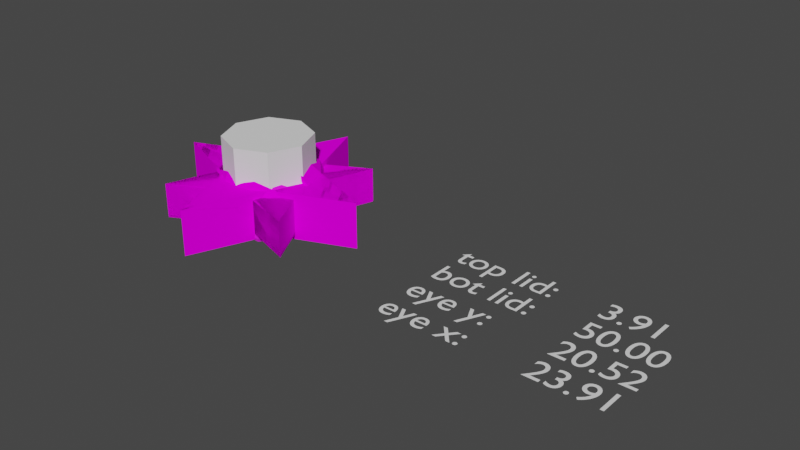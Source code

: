 # Source: compass3.blend  (saved by Blender 2.92.15; exported with 4.5.12 LTS)
import bpy
from mathutils import Matrix  # noqa: F401  (used for matrix-valued properties, if any)

bpy.ops.wm.read_factory_settings(use_empty=True)
scene = bpy.context.scene
scene.name = 'Scene'

# ---- collections
col_collection = bpy.data.collections.new('Collection'); scene.collection.children.link(col_collection)

# ---- images (referenced by path relative to the original .blend; pixels are not part of the script)
import os
ASSET_DIR = os.environ.get("B2B_ASSET_DIR", "")  # directory of the original .blend (textures are referenced by path, not embedded)
HERE = os.path.dirname(os.path.abspath(__file__))  # packed textures are extracted next to this script under _unpacked/

def load_image(name, relpath, width, height, colorspace="sRGB"):
    """Load a texture the original file referenced (path relative to the .blend, or extracted next to this script)."""
    p = next((c for c in (os.path.join(HERE, relpath), os.path.join(ASSET_DIR, relpath)) if relpath and os.path.exists(c)), "")
    if p:
        img = bpy.data.images.load(p, check_existing=True)
        img.name = name
    else:  # same state as the original file: an image datablock whose file is absent (Cycles renders it pink)
        img = bpy.data.images.new(name, width, height)
        img.source = "FILE"
        img.filepath = "//" + (relpath or name)
    img.colorspace_settings.name = colorspace
    return img
img_cstar1_png = load_image('cstar1.png', 'cstar1.png', 1024, 1024, 'sRGB')
img_cstar2_png = load_image('cstar2.png', 'cstar2.png', 1024, 1024, 'sRGB')
img_ceye_png = load_image('ceye.png', 'ceye.png', 1024, 1024, 'sRGB')

# ---- materials (node trees are filled in below, after node groups)
mat_cstar1_png = bpy.data.materials.new('cstar1.png')
mat_cstar1_png.use_transparent_shadow = False
mat_cstar2_png = bpy.data.materials.new('cstar2.png')
mat_cstar2_png.use_backface_culling = True
mat_cstar2_png.use_transparent_shadow = False
mat_ceye_png = bpy.data.materials.new('ceye.png')
mat_ceye_png.use_transparent_shadow = False

# ---- material node trees
mat_cstar1_png.use_nodes = True; mat_cstar1_png.node_tree.nodes.clear()
_N = mat_cstar1_png.node_tree.nodes; _L = mat_cstar1_png.node_tree.links
n0 = _N.new('ShaderNodeOutputMaterial'); n0.name = 'Material Output'; n0.location = (300, 300)
n1 = _N.new('ShaderNodeBsdfDiffuse'); n1.name = 'Diffuse BSDF'; n1.location = (50, 300)
n2 = _N.new('ShaderNodeTexImage'); n2.name = 'Image Texture'; n2.location = (-290, 300)
n2.image = img_cstar1_png
_L.new(n1.outputs[0], n0.inputs[0])
_L.new(n2.outputs[0], n1.inputs[0])
n0.is_active_output = True
mat_cstar2_png.use_nodes = True; mat_cstar2_png.node_tree.nodes.clear()
_N = mat_cstar2_png.node_tree.nodes; _L = mat_cstar2_png.node_tree.links
n0 = _N.new('ShaderNodeOutputMaterial'); n0.name = 'Material Output'; n0.location = (300, 300)
n1 = _N.new('ShaderNodeBsdfDiffuse'); n1.name = 'Diffuse BSDF'; n1.location = (50, 300)
n2 = _N.new('ShaderNodeTexImage'); n2.name = 'Image Texture'; n2.location = (-290, 300)
n2.image = img_cstar2_png
_L.new(n1.outputs[0], n0.inputs[0])
_L.new(n2.outputs[0], n1.inputs[0])
n0.is_active_output = True
mat_ceye_png.use_nodes = True; mat_ceye_png.node_tree.nodes.clear()
_N = mat_ceye_png.node_tree.nodes; _L = mat_ceye_png.node_tree.links
n0 = _N.new('ShaderNodeBsdfPrincipled'); n0.name = 'Principled BSDF'; n0.location = (10, 300)
n0.distribution = 'GGX'
n0.subsurface_method = 'BURLEY'
n0.inputs[2].default_value = 1.0
n0.inputs[3].default_value = 1.45
n0.inputs[27].default_value = (0.0, 0.0, 0.0, 1.0)
n0.inputs[28].default_value = 1.0
n1 = _N.new('ShaderNodeOutputMaterial'); n1.name = 'Material Output'; n1.location = (300, 300)
n2 = _N.new('ShaderNodeTexImage'); n2.name = 'Image Texture'; n2.location = (-280, 280)
n2.image = img_ceye_png
_L.new(n0.outputs[0], n1.inputs[0])
_L.new(n2.outputs[0], n0.inputs[0])
n1.is_active_output = True

# ---- world
world_world = bpy.data.worlds.new('World'); scene.world = world_world
world_world.use_nodes = True; world_world.node_tree.nodes.clear()
_N = world_world.node_tree.nodes; _L = world_world.node_tree.links
n0 = _N.new('ShaderNodeOutputWorld'); n0.name = 'World Output'; n0.location = (300, 300)
n1 = _N.new('ShaderNodeBackground'); n1.name = 'Background'; n1.location = (10, 300)
n1.inputs[0].default_value = (0.05088, 0.05088, 0.05088, 1.0)
_L.new(n1.outputs[0], n0.inputs[0])
n0.is_active_output = True
world_world.color = (0.05088, 0.05088, 0.05088)
world_world.use_sun_shadow = False
world_world.sun_shadow_jitter_overblur = 0.0

# ---- meshes
me_combine = bpy.data.meshes.new('Combine')
me_combine.from_pydata([(-0.01489, 0.181, 0.06382), (0.1811, 0.01478, 0.06353), (0.2902, 0.3421, 0.0641), (-0.3422, 0.2901, 0.06401), (-0.1811, -0.015, 0.06348), (-0.2902, -0.3423, 0.0629), (0.01489, -0.1812, 0.06319), (0.3422, -0.2903, 0.063), (0.2902, 0.3423, -0.08604), (-0.01489, 0.1812, -0.08632), (0.1811, 0.01499, -0.08661), (-0.1811, -0.01479, -0.08666), (-0.3422, 0.2903, -0.08613), (0.01489, -0.181, -0.08695), (-0.2902, -0.3421, -0.08723), (0.3422, -0.2901, -0.08714), (-0.1429, 0.1433, 0.08898), (0.1434, 0.1428, 0.08898), (0.000873, 0.4998, 0.08961), (-0.5, 0.000718, 0.08873), (-0.1434, -0.1431, 0.08848), (-0.000873, -0.5002, 0.08786), (0.1429, -0.1436, 0.08848), (0.5, -0.001027, 0.08873), (0.000874, 0.5002, -0.1175), (0.1434, 0.1431, -0.1181), (-0.1429, 0.1436, -0.1181), (-0.1434, -0.1428, -0.1186), (-0.5, 0.001028, -0.1184), (0.1429, -0.1433, -0.1186), (-0.000873, -0.4998, -0.1192), (0.5, -0.000718, -0.1184), (-0.03201, 0.4183, 0.08946), (-0.03201, 0.4186, -0.1176), (0.2435, -0.1034, 0.08855), (0.2435, -0.1031, -0.1185), (0.06974, 0.2257, 0.0639), (0.06974, 0.2259, -0.08624), (0.2258, -0.06985, 0.06338), (0.2258, -0.06964, -0.08675), (-0.1033, -0.2436, 0.08831), (-0.1033, -0.2433, -0.1188), (-0.2435, 0.1031, 0.08891), (-0.2435, 0.1034, -0.1182), (-0.06974, -0.2257, -0.08703), (-0.06974, -0.2259, 0.06311), (-0.1957, 0.0126, 0.06353), (-0.1144, 0.2141, 0.06388), (-0.1144, 0.2143, -0.08626), (-0.1957, 0.01281, -0.08661), (-0.1429, 0.1433, 0.06375), (-0.2435, 0.1032, 0.06368), (-0.2435, 0.1034, -0.08645), (-0.1429, 0.1435, -0.08638), (-0.2142, -0.1145, 0.08853), (-0.2142, -0.1142, -0.1186), (-0.1434, -0.143, 0.06325), (-0.2142, -0.1145, 0.0633), (-0.1033, -0.2436, 0.06308), (-0.2142, -0.1143, -0.08683), (-0.1054, -0.1582, -0.08691), (-0.1033, -0.2434, -0.08706), (-0.1434, -0.1428, -0.08688), (0.1144, -0.2144, 0.08836), (0.1144, -0.2141, -0.1187), (0.2435, -0.1034, 0.06332), (0.03328, -0.1873, 0.06318), (0.03328, -0.1871, -0.08696), (0.2435, -0.1032, -0.08681), (0.1429, -0.1435, 0.06325), (0.1144, -0.2144, 0.06313), (0.1144, -0.2141, -0.08701), (0.1429, -0.1433, -0.08688), (0.2142, 0.1142, 0.08893), (0.2142, 0.1145, -0.1182), (0.1033, 0.2433, 0.08916), (0.1033, 0.2436, -0.1179), (0.1033, 0.2434, 0.06393), (0.1872, 0.03317, 0.06356), (0.1872, 0.03338, -0.08657), (0.1033, 0.2436, -0.08621), (0.1434, 0.1428, 0.06375), (0.2142, 0.1143, 0.0637), (0.2142, 0.1145, -0.08643), (0.1434, 0.143, -0.08638)], [], [(32, 17, 18), (16, 17, 32), (54, 16, 19), (20, 16, 54), (63, 20, 21), (22, 20, 63), (34, 17, 22), (23, 17, 34), (22, 16, 20), (16, 22, 17), (33, 25, 26), (24, 25, 33), (55, 26, 27), (28, 26, 55), (64, 27, 29), (30, 27, 64), (35, 25, 31), (29, 25, 35), (26, 29, 27), (29, 26, 25), (36, 9, 0), (37, 9, 36), (15, 1, 7), (10, 1, 15), (39, 13, 10), (6, 38, 1), (45, 13, 6), (13, 14, 44), (14, 45, 5), (13, 45, 14), (4, 45, 6), (60, 13, 44), (11, 13, 60), (12, 11, 4), (12, 4, 3), (48, 0, 9), (47, 0, 48), (1, 36, 0), (47, 4, 0), (46, 4, 47), (37, 10, 9), (53, 11, 49), (11, 48, 9), (53, 48, 11), (50, 33, 26), (33, 16, 32), (50, 16, 33), (47, 12, 3), (48, 12, 47), (46, 47, 3), (52, 53, 49), (51, 26, 43), (50, 26, 51), (53, 12, 48), (52, 12, 53), (50, 42, 16), (51, 42, 50), (51, 19, 42), (19, 43, 28), (51, 43, 19), (11, 5, 4), (14, 5, 11), (45, 4, 5), (60, 59, 11), (62, 55, 27), (55, 56, 57), (62, 56, 55), (62, 58, 56), (61, 58, 62), (59, 44, 14), (60, 44, 59), (61, 27, 41), (62, 27, 61), (57, 20, 54), (56, 20, 57), (56, 40, 20), (58, 40, 56), (57, 28, 55), (28, 54, 19), (57, 54, 28), (61, 40, 58), (40, 30, 21), (30, 61, 41), (40, 61, 30), (71, 13, 67), (6, 13, 71), (6, 7, 66), (7, 71, 15), (6, 71, 7), (66, 38, 6), (65, 38, 66), (72, 39, 68), (39, 67, 13), (72, 67, 39), (69, 34, 22), (34, 29, 35), (69, 29, 34), (65, 66, 7), (72, 71, 67), (69, 64, 29), (70, 64, 69), (71, 68, 15), (72, 68, 71), (70, 22, 63), (69, 22, 70), (70, 30, 64), (30, 63, 21), (70, 63, 30), (33, 18, 24), (32, 18, 33), (34, 31, 23), (35, 31, 34), (10, 2, 1), (8, 2, 10), (80, 2, 8), (2, 36, 77), (36, 80, 37), (2, 80, 36), (78, 36, 1), (77, 36, 78), (84, 37, 80), (37, 79, 10), (84, 79, 37), (81, 75, 17), (75, 25, 76), (81, 25, 75), (77, 78, 2), (84, 83, 79), (81, 74, 25), (82, 74, 81), (83, 80, 8), (84, 80, 83), (82, 17, 73), (81, 17, 82), (75, 24, 18), (76, 24, 75), (82, 31, 74), (31, 73, 23), (82, 73, 31)])
me_combine.polygons.foreach_set('material_index', [0, 0, 0, 0, 0, 0, 0, 0, 0, 0, 0, 0, 0, 0, 0, 0, 0, 0, 0, 0, 1, 1, 1, 1, 1, 1, 1, 1, 1, 1, 1, 1, 1, 1, 1, 1, 1, 1, 1, 1, 1, 1, 1, 1, 0, 0, 0, 1, 1, 1, 1, 0, 0, 1, 1, 0, 0, 0, 0, 0, 1, 1, 1, 1, 0, 0, 0, 0, 0, 1, 1, 0, 0, 0, 0, 0, 0, 0, 0, 0, 0, 0, 0, 0, 1, 1, 1, 1, 1, 1, 1, 1, 1, 1, 0, 0, 0, 1, 1, 0, 0, 1, 1, 0, 0, 0, 0, 0, 0, 0, 0, 0, 1, 1, 1, 1, 1, 1, 1, 1, 1, 1, 1, 0, 0, 0, 1, 1, 0, 0, 1, 1, 0, 0, 0, 0, 0, 0, 0])
_uv = me_combine.uv_layers.new(name='UVMap')
_uv.uv.foreach_set('vector', [0.5331, 0.9192, 0.3421, 0.6652, 0.5, 0.9945, 0.6448, 0.6652, 0.3421, 0.6652, 0.5331, 0.9192, 0.7127, 0.3852, 0.6448, 0.6652, 0.9935, 0.5, 0.6432, 0.3568, 0.6448, 0.6652, 0.7127, 0.3852, 0.3852, 0.287, 0.6432, 0.3568, 0.5, 0.005494, 0.3568, 0.3568, 0.6432, 0.3568, 0.3852, 0.287, 0.2582, 0.3971, 0.3421, 0.6652, 0.3568, 0.3568, 0.006547, 0.5, 0.3421, 0.6652, 0.2582, 0.3971, 0.3568, 0.3568, 0.6448, 0.6652, 0.6432, 0.3568, 0.6448, 0.6652, 0.3568, 0.3568, 0.3421, 0.6652, 0.5331, 0.9196, 0.3568, 0.667, 0.6448, 0.667, 0.5, 0.9945, 0.3568, 0.667, 0.5331, 0.9196, 0.7127, 0.3852, 0.6448, 0.667, 0.6432, 0.3568, 0.9935, 0.5, 0.6448, 0.667, 0.7127, 0.3852, 0.3853, 0.2867, 0.6432, 0.3568, 0.3568, 0.3568, 0.5, 0.003663, 0.6432, 0.3568, 0.3853, 0.2867, 0.2582, 0.3971, 0.3568, 0.667, 0.006547, 0.5, 0.3568, 0.3568, 0.3568, 0.667, 0.2582, 0.3971, 0.6448, 0.667, 0.3568, 0.3568, 0.6432, 0.3568, 0.3568, 0.3568, 0.6448, 0.667, 0.3568, 0.667, 0.4684, 0.112, 0.5663, 0.5443, 0.5663, 0.1121, 0.4684, 0.5447, 0.5663, 0.5443, 0.4684, 0.112, 0.2259, 0.5073, 0.5385, 0.09007, 0.216, 0.09707, 0.545, 0.5077, 0.5385, 0.09007, 0.2259, 0.5073, 0.2592, 0.6114, 0.3568, 0.3568, 0.3568, 0.6542, 0.3568, 0.3568, 0.2592, 0.6101, 0.3568, 0.6523, 0.6241, 0.1466, 0.5221, 0.5107, 0.5172, 0.148, 0.5221, 0.5107, 0.9075, 0.5073, 0.629, 0.5097, 0.9075, 0.5073, 0.6241, 0.1466, 0.9026, 0.1429, 0.5221, 0.5107, 0.6241, 0.1466, 0.9075, 0.5073, 0.6432, 0.3568, 0.3965, 0.2594, 0.3568, 0.3568, 0.4755, 0.2909, 0.3568, 0.3568, 0.3965, 0.2599, 0.6432, 0.3568, 0.3568, 0.3568, 0.4755, 0.2909, 0.9116, 0.5696, 0.5303, 0.5693, 0.5253, 0.2341, 0.9116, 0.5678, 0.5253, 0.2323, 0.9133, 0.2308, 0.6827, 0.5447, 0.5663, 0.1121, 0.5663, 0.5443, 0.6817, 0.112, 0.5663, 0.1121, 0.6827, 0.5447, 0.3568, 0.6523, 0.6035, 0.7468, 0.6432, 0.6523, 0.7487, 0.6066, 0.6432, 0.3568, 0.6432, 0.6523, 0.6746, 0.3699, 0.6432, 0.3568, 0.7487, 0.6066, 0.6035, 0.7471, 0.3568, 0.6542, 0.6432, 0.6542, 0.7226, 0.5243, 0.6432, 0.3568, 0.6746, 0.3699, 0.6432, 0.3568, 0.7487, 0.6079, 0.6432, 0.6542, 0.7226, 0.5243, 0.7487, 0.6079, 0.6432, 0.3568, 0.7117, 0.9456, 0.3764, 0.6828, 0.7103, 0.6816, 0.3764, 0.6828, 0.7119, 0.9893, 0.3768, 0.9891, 0.7117, 0.9456, 0.7119, 0.9893, 0.3764, 0.6828, 0.6817, 0.112, 0.9493, 0.5458, 0.946, 0.1117, 0.6827, 0.5447, 0.9493, 0.5458, 0.6817, 0.112, 0.6746, 0.3699, 0.7487, 0.6066, 0.9902, 0.5018, 0.7776, 0.413, 0.7226, 0.5243, 0.6746, 0.3699, 0.6571, 0.5241, 0.5401, 0.08275, 0.6571, 0.08265, 0.5401, 0.5242, 0.5401, 0.08275, 0.6571, 0.5241, 0.7226, 0.5243, 0.9902, 0.5018, 0.7487, 0.6079, 0.7776, 0.413, 0.9902, 0.5018, 0.7226, 0.5243, 0.5401, 0.5242, 0.6571, 0.5973, 0.5401, 0.5974, 0.6571, 0.5241, 0.6571, 0.5973, 0.5401, 0.5242, 0.6571, 0.5241, 0.9558, 0.5971, 0.6571, 0.5973, 0.9558, 0.5971, 0.6571, 0.08265, 0.9558, 0.08242, 0.6571, 0.5241, 0.6571, 0.08265, 0.9558, 0.5971, 0.5303, 0.5693, 0.1236, 0.2216, 0.5253, 0.2341, 0.1285, 0.5696, 0.1236, 0.2216, 0.5303, 0.5693, 0.3965, 0.2594, 0.6432, 0.3568, 0.5, 0.005494, 0.4755, 0.2909, 0.5997, 0.2506, 0.6432, 0.3568, 0.4942, 0.4442, 0.5651, 0.5202, 0.4942, 0.5198, 0.5651, 0.5202, 0.4942, 0.1569, 0.5651, 0.1567, 0.4942, 0.4442, 0.4942, 0.1569, 0.5651, 0.5202, 0.4942, 0.4442, 0.3931, 0.1571, 0.4942, 0.1569, 0.3931, 0.4447, 0.3931, 0.1571, 0.4942, 0.4442, 0.5997, 0.2506, 0.3965, 0.2599, 0.5, 0.007326, 0.4755, 0.2909, 0.3965, 0.2599, 0.5997, 0.2506, 0.3931, 0.4447, 0.4942, 0.5198, 0.3931, 0.5204, 0.4942, 0.4442, 0.4942, 0.5198, 0.3931, 0.4447, 0.5651, 0.1567, 0.4942, 0.09674, 0.5651, 0.09644, 0.4942, 0.1569, 0.4942, 0.09674, 0.5651, 0.1567, 0.4942, 0.1569, 0.3931, 0.09683, 0.4942, 0.09674, 0.3931, 0.1571, 0.3931, 0.09683, 0.4942, 0.1569, 0.5651, 0.1567, 0.8511, 0.522, 0.5651, 0.5202, 0.8511, 0.522, 0.5651, 0.09644, 0.8511, 0.09524, 0.5651, 0.1567, 0.5651, 0.09644, 0.8511, 0.522, 0.3931, 0.4447, 0.3931, 0.09683, 0.3931, 0.1571, 0.3931, 0.09683, 0.135, 0.522, 0.135, 0.09707, 0.135, 0.522, 0.3931, 0.4447, 0.3931, 0.5204, 0.3931, 0.09683, 0.3931, 0.4447, 0.135, 0.522, 0.4002, 0.5102, 0.5221, 0.5107, 0.4996, 0.5106, 0.5172, 0.148, 0.5221, 0.5107, 0.4002, 0.5102, 0.5172, 0.148, 0.1211, 0.1465, 0.4949, 0.1479, 0.1211, 0.1465, 0.4002, 0.5102, 0.1211, 0.5092, 0.5172, 0.148, 0.4002, 0.5102, 0.1211, 0.1465, 0.337, 0.3649, 0.2592, 0.6101, 0.3568, 0.3568, 0.2205, 0.5933, 0.2592, 0.6101, 0.337, 0.3649, 0.2762, 0.4846, 0.2592, 0.6114, 0.2205, 0.5944, 0.2592, 0.6114, 0.337, 0.3649, 0.3568, 0.3568, 0.2762, 0.4846, 0.337, 0.3649, 0.2592, 0.6114, 0.5354, 0.1182, 0.4163, 0.0602, 0.5352, 0.06011, 0.4163, 0.0602, 0.5368, 0.4685, 0.4175, 0.4691, 0.5354, 0.1182, 0.5368, 0.4685, 0.4163, 0.0602, 0.2205, 0.5933, 0.337, 0.3649, 0.00491, 0.5, 0.2762, 0.4846, 0.2498, 0.4003, 0.337, 0.3649, 0.5354, 0.1182, 0.6134, 0.4682, 0.5368, 0.4685, 0.6123, 0.1182, 0.6134, 0.4682, 0.5354, 0.1182, 0.2498, 0.4003, 0.2205, 0.5944, 0.00491, 0.5, 0.2762, 0.4846, 0.2205, 0.5944, 0.2498, 0.4003, 0.6123, 0.1182, 0.5352, 0.06011, 0.6121, 0.06018, 0.5354, 0.1182, 0.5352, 0.06011, 0.6123, 0.1182, 0.6123, 0.1182, 0.9223, 0.467, 0.6134, 0.4682, 0.9223, 0.467, 0.6121, 0.06018, 0.9223, 0.06044, 0.6123, 0.1182, 0.6121, 0.06018, 0.9223, 0.467, 0.3764, 0.6828, 0.2774, 0.989, 0.2774, 0.6831, 0.3768, 0.9891, 0.2774, 0.989, 0.3764, 0.6828, 0.4163, 0.0602, 0.1129, 0.4707, 0.1129, 0.06044, 0.4175, 0.4691, 0.1129, 0.4707, 0.4163, 0.0602, 0.545, 0.5077, 0.8552, 0.09341, 0.5385, 0.09007, 0.8535, 0.5055, 0.8552, 0.09341, 0.545, 0.5077, 0.4296, 0.5449, 0.2136, 0.1117, 0.2136, 0.5458, 0.2136, 0.1117, 0.4684, 0.112, 0.4296, 0.1119, 0.4684, 0.112, 0.4296, 0.5449, 0.4684, 0.5447, 0.2136, 0.1117, 0.4296, 0.5449, 0.4684, 0.112, 0.3649, 0.6715, 0.6035, 0.7468, 0.3568, 0.6523, 0.5877, 0.7842, 0.6035, 0.7468, 0.3649, 0.6715, 0.4811, 0.7308, 0.6035, 0.7471, 0.5877, 0.7839, 0.6035, 0.7471, 0.3649, 0.673, 0.3568, 0.6542, 0.4811, 0.7308, 0.3649, 0.673, 0.6035, 0.7471, 0.3274, 0.9514, 0.4387, 0.9953, 0.3274, 0.9948, 0.4387, 0.9953, 0.3274, 0.689, 0.4387, 0.6894, 0.3274, 0.9514, 0.3274, 0.689, 0.4387, 0.9953, 0.5877, 0.7842, 0.3649, 0.6715, 0.5, 0.9927, 0.4811, 0.7308, 0.4003, 0.756, 0.3649, 0.673, 0.4796, 0.402, 0.4064, 0.01894, 0.4796, 0.01864, 0.4061, 0.402, 0.4064, 0.01894, 0.4796, 0.402, 0.4003, 0.756, 0.5877, 0.7839, 0.5, 0.989, 0.4811, 0.7308, 0.5877, 0.7839, 0.4003, 0.756, 0.4061, 0.402, 0.4796, 0.4655, 0.4061, 0.4655, 0.4796, 0.402, 0.4796, 0.4655, 0.4061, 0.402, 0.4387, 0.9953, 0.7226, 0.6905, 0.7226, 0.9963, 0.4387, 0.6894, 0.7226, 0.6905, 0.4387, 0.9953, 0.4061, 0.402, 0.1113, 0.02015, 0.4064, 0.01894, 0.1113, 0.02015, 0.4061, 0.4655, 0.1097, 0.4652, 0.4061, 0.402, 0.4061, 0.4655, 0.1113, 0.02015])
me_combine.materials.append(mat_cstar1_png)
me_combine.materials.append(mat_cstar2_png)
me_combine.use_remesh_fix_poles = True
me_combine.use_remesh_preserve_attributes = False
me_combine.use_mirror_vertex_groups = False
me_combine.update()
me_sphere_008 = bpy.data.meshes.new('Sphere.008')
me_sphere_008.from_pydata([(2.22e-16, 0.2456, 0.1122), (1.456e-10, 0.2481, 0.09049), (-2.038e-08, 5.462e-09, 0.3064), (0.03803, 0.06588, 0.2862), (0.07299, 0.1264, 0.2271), (0.102, 0.1767, 0.1768), (0.1228, 0.2127, 0.1122), (0.124, 0.2148, 0.09049), (0.06588, 0.03803, 0.2862), (0.1264, 0.07299, 0.2271), (0.1767, 0.102, 0.1768), (0.2127, 0.1228, 0.1122), (0.2148, 0.124, 0.09049), (0.07607, 4.271e-08, 0.2862), (0.146, 2.781e-08, 0.2271), (0.2041, 3.526e-08, 0.1768), (0.2456, 3.526e-08, 0.1122), (0.2481, 2.201e-08, 0.09049), (0.06588, -0.03803, 0.2862), (0.1264, -0.07299, 0.2271), (0.1767, -0.102, 0.1768), (0.2127, -0.1228, 0.1122), (0.2148, -0.124, 0.09049), (0.03803, -0.06588, 0.2862), (0.07299, -0.1264, 0.2271), (0.102, -0.1767, 0.1768), (0.1228, -0.2127, 0.1122), (0.124, -0.2148, 0.09049), (-5.483e-09, -0.07607, 0.2862), (-2.038e-08, -0.146, 0.2271), (-1.293e-08, -0.2041, 0.1768), (1.967e-09, -0.2456, 0.1122), (-2.569e-08, -0.2481, 0.09049), (-0.03803, -0.06588, 0.2862), (-0.07299, -0.1264, 0.2271), (-0.102, -0.1767, 0.1768), (-0.1228, -0.2127, 0.1122), (-0.124, -0.2148, 0.09049), (-0.06588, -0.03803, 0.2862), (-0.1264, -0.07299, 0.2271), (-0.1767, -0.102, 0.1768), (-0.2127, -0.1228, 0.1122), (-0.2148, -0.124, 0.09049), (-0.07607, 4.271e-08, 0.2862), (-0.146, 5.762e-08, 0.2271), (-0.2041, 5.017e-08, 0.1768), (-0.2456, 5.017e-08, 0.1122), (-0.2481, 6.35e-08, 0.09049), (-0.06588, 0.03803, 0.2862), (-0.1264, 0.07299, 0.2271), (-0.1767, 0.102, 0.1768), (-0.2127, 0.1228, 0.1122), (-0.2148, 0.124, 0.09049), (-0.03803, 0.06588, 0.2862), (-0.07299, 0.1264, 0.2271), (-0.102, 0.1767, 0.1768), (-0.1228, 0.2127, 0.1122), (-0.124, 0.2148, 0.09049), (1.967e-09, 0.07607, 0.2862), (2.432e-08, 0.146, 0.2271), (1.687e-08, 0.2041, 0.1768)], [], [(59, 58, 3, 4), (60, 59, 4, 5), (0, 60, 5, 6), (58, 2, 3), (1, 0, 6, 7), (7, 6, 11, 12), (4, 3, 8, 9), (5, 4, 9, 10), (6, 5, 10, 11), (3, 2, 8), (9, 8, 13, 14), (10, 9, 14, 15), (11, 10, 15, 16), (8, 2, 13), (12, 11, 16, 17), (15, 14, 19, 20), (16, 15, 20, 21), (13, 2, 18), (17, 16, 21, 22), (14, 13, 18, 19), (21, 20, 25, 26), (18, 2, 23), (22, 21, 26, 27), (19, 18, 23, 24), (20, 19, 24, 25), (23, 2, 28), (27, 26, 31, 32), (24, 23, 28, 29), (25, 24, 29, 30), (26, 25, 30, 31), (29, 28, 33, 34), (30, 29, 34, 35), (31, 30, 35, 36), (28, 2, 33), (32, 31, 36, 37), (35, 34, 39, 40), (36, 35, 40, 41), (33, 2, 38), (37, 36, 41, 42), (34, 33, 38, 39), (41, 40, 45, 46), (38, 2, 43), (42, 41, 46, 47), (39, 38, 43, 44), (40, 39, 44, 45), (43, 2, 48), (47, 46, 51, 52), (44, 43, 48, 49), (45, 44, 49, 50), (46, 45, 50, 51), (52, 51, 56, 57), (49, 48, 53, 54), (50, 49, 54, 55), (51, 50, 55, 56), (48, 2, 53), (55, 54, 59, 60), (56, 55, 60, 0), (53, 2, 58), (57, 56, 0, 1), (54, 53, 58, 59)])
_uv = me_sphere_008.uv_layers.new(name='UVMap')
_uv.uv.foreach_set('vector', [0.5, 0.7731, 0.5, 0.6423, 0.5712, 0.6232, 0.6366, 0.7365, 0.5, 0.8818, 0.5, 0.7731, 0.6366, 0.7365, 0.6909, 0.8306, 0.5, 0.9595, 0.5, 0.8818, 0.6909, 0.8306, 0.7297, 0.8979, 0.5, 0.6423, 0.5, 0.5, 0.5712, 0.6232, 0.5, 1.0, 0.5, 0.9595, 0.7297, 0.8979, 0.75, 0.933, 0.75, 0.933, 0.7297, 0.8979, 0.8979, 0.7297, 0.933, 0.75, 0.6366, 0.7365, 0.5712, 0.6232, 0.6232, 0.5712, 0.7365, 0.6366, 0.6909, 0.8306, 0.6366, 0.7365, 0.7365, 0.6366, 0.8306, 0.6909, 0.7297, 0.8979, 0.6909, 0.8306, 0.8306, 0.6909, 0.8979, 0.7297, 0.5712, 0.6232, 0.5, 0.5, 0.6232, 0.5712, 0.7365, 0.6366, 0.6232, 0.5712, 0.6423, 0.5, 0.7731, 0.5, 0.8306, 0.6909, 0.7365, 0.6366, 0.7731, 0.5, 0.8818, 0.5, 0.8979, 0.7297, 0.8306, 0.6909, 0.8818, 0.5, 0.9595, 0.5, 0.6232, 0.5712, 0.5, 0.5, 0.6423, 0.5, 0.933, 0.75, 0.8979, 0.7297, 0.9595, 0.5, 1.0, 0.5, 0.8818, 0.5, 0.7731, 0.5, 0.7365, 0.3634, 0.8306, 0.3091, 0.9595, 0.5, 0.8818, 0.5, 0.8306, 0.3091, 0.8979, 0.2703, 0.6423, 0.5, 0.5, 0.5, 0.6232, 0.4288, 1.0, 0.5, 0.9595, 0.5, 0.8979, 0.2703, 0.933, 0.25, 0.7731, 0.5, 0.6423, 0.5, 0.6232, 0.4288, 0.7365, 0.3634, 0.8979, 0.2703, 0.8306, 0.3091, 0.6909, 0.1694, 0.7297, 0.1021, 0.6232, 0.4288, 0.5, 0.5, 0.5712, 0.3768, 0.933, 0.25, 0.8979, 0.2703, 0.7297, 0.1021, 0.75, 0.06699, 0.7365, 0.3634, 0.6232, 0.4288, 0.5712, 0.3768, 0.6366, 0.2635, 0.8306, 0.3091, 0.7365, 0.3634, 0.6366, 0.2635, 0.6909, 0.1694, 0.5712, 0.3768, 0.5, 0.5, 0.5, 0.3577, 0.75, 0.06699, 0.7297, 0.1021, 0.5, 0.04051, 0.5, 0.0, 0.6366, 0.2635, 0.5712, 0.3768, 0.5, 0.3577, 0.5, 0.2269, 0.6909, 0.1694, 0.6366, 0.2635, 0.5, 0.2269, 0.5, 0.1182, 0.7297, 0.1021, 0.6909, 0.1694, 0.5, 0.1182, 0.5, 0.04051, 0.5, 0.2269, 0.5, 0.3577, 0.4288, 0.3768, 0.3634, 0.2635, 0.5, 0.1182, 0.5, 0.2269, 0.3634, 0.2635, 0.3091, 0.1694, 0.5, 0.04051, 0.5, 0.1182, 0.3091, 0.1694, 0.2703, 0.1021, 0.5, 0.3577, 0.5, 0.5, 0.4288, 0.3768, 0.5, 0.0, 0.5, 0.04051, 0.2703, 0.1021, 0.25, 0.06699, 0.3091, 0.1694, 0.3634, 0.2635, 0.2635, 0.3634, 0.1694, 0.3091, 0.2703, 0.1021, 0.3091, 0.1694, 0.1694, 0.3091, 0.1021, 0.2703, 0.4288, 0.3768, 0.5, 0.5, 0.3768, 0.4288, 0.25, 0.06699, 0.2703, 0.1021, 0.1021, 0.2703, 0.06699, 0.25, 0.3634, 0.2635, 0.4288, 0.3768, 0.3768, 0.4288, 0.2635, 0.3634, 0.1021, 0.2703, 0.1694, 0.3091, 0.1182, 0.5, 0.04051, 0.5, 0.3768, 0.4288, 0.5, 0.5, 0.3577, 0.5, 0.06699, 0.25, 0.1021, 0.2703, 0.04051, 0.5, 0.0, 0.5, 0.2635, 0.3634, 0.3768, 0.4288, 0.3577, 0.5, 0.2269, 0.5, 0.1694, 0.3091, 0.2635, 0.3634, 0.2269, 0.5, 0.1182, 0.5, 0.3577, 0.5, 0.5, 0.5, 0.3768, 0.5712, 0.0, 0.5, 0.04051, 0.5, 0.1021, 0.7297, 0.06699, 0.75, 0.2269, 0.5, 0.3577, 0.5, 0.3768, 0.5712, 0.2635, 0.6366, 0.1182, 0.5, 0.2269, 0.5, 0.2635, 0.6366, 0.1694, 0.6909, 0.04051, 0.5, 0.1182, 0.5, 0.1694, 0.6909, 0.1021, 0.7297, 0.06699, 0.75, 0.1021, 0.7297, 0.2703, 0.8979, 0.25, 0.933, 0.2635, 0.6366, 0.3768, 0.5712, 0.4288, 0.6232, 0.3634, 0.7365, 0.1694, 0.6909, 0.2635, 0.6366, 0.3634, 0.7365, 0.3091, 0.8306, 0.1021, 0.7297, 0.1694, 0.6909, 0.3091, 0.8306, 0.2703, 0.8979, 0.3768, 0.5712, 0.5, 0.5, 0.4288, 0.6232, 0.3091, 0.8306, 0.3634, 0.7365, 0.5, 0.7731, 0.5, 0.8818, 0.2703, 0.8979, 0.3091, 0.8306, 0.5, 0.8818, 0.5, 0.9595, 0.4288, 0.6232, 0.5, 0.5, 0.5, 0.6423, 0.25, 0.933, 0.2703, 0.8979, 0.5, 0.9595, 0.5, 1.0, 0.3634, 0.7365, 0.4288, 0.6232, 0.5, 0.6423, 0.5, 0.7731])
me_sphere_008.materials.append(mat_ceye_png)
me_sphere_008.use_remesh_fix_poles = True
me_sphere_008.use_remesh_preserve_attributes = False
me_sphere_008.use_mirror_vertex_groups = False
me_sphere_008.update()
me_sphere_010 = bpy.data.meshes.new('Sphere.010')
me_sphere_010.from_pydata([(-2.273e-08, 6.089e-09, 0.2259), (0.0424, 0.07344, 0.2121), (0.08137, 0.1409, 0.1717), (0.1137, 0.197, 0.108), (0.07344, 0.0424, 0.2121), (0.1409, 0.08137, 0.1717), (0.197, 0.1137, 0.108), (0.0848, 4.762e-08, 0.2121), (0.1627, 3.101e-08, 0.1717), (0.2275, 3.931e-08, 0.108), (-0.0848, 4.762e-08, 0.2121), (-0.1627, 6.423e-08, 0.1717), (-0.2275, 5.593e-08, 0.108), (-0.07344, 0.0424, 0.2121), (-0.1409, 0.08137, 0.1717), (-0.197, 0.1137, 0.108), (-0.0424, 0.07344, 0.2121), (-0.08137, 0.1409, 0.1717), (-0.1137, 0.197, 0.108), (2.193e-09, 0.0848, 0.2121), (2.711e-08, 0.1627, 0.1717), (1.881e-08, 0.2275, 0.108), (0.1244, 0.2155, 0.04109), (0.2155, 0.1244, 0.04109), (0.2488, 4.3e-08, 0.04109), (-0.2488, 6.117e-08, 0.04109), (-0.2155, 0.1244, 0.04109), (-0.1244, 0.2155, 0.04109), (2.057e-08, 0.2488, 0.04109)], [], [(19, 0, 1), (20, 19, 1, 2), (21, 20, 2, 3), (1, 0, 4), (2, 1, 4, 5), (3, 2, 5, 6), (4, 0, 7), (5, 4, 7, 8), (6, 5, 8, 9), (12, 11, 14, 15), (10, 0, 13), (11, 10, 13, 14), (13, 0, 16), (14, 13, 16, 17), (15, 14, 17, 18), (16, 0, 19), (17, 16, 19, 20), (18, 17, 20, 21), (15, 18, 27, 26), (21, 3, 22, 28), (18, 21, 28, 27), (3, 6, 23, 22), (6, 9, 24, 23), (12, 15, 26, 25)])
_uv = me_sphere_010.uv_layers.new(name='UVMap')
_uv.uv.foreach_set('vector', [0.4824, 0.4251, 0.4824, 0.3242, 0.5329, 0.4116, 0.4824, 0.5178, 0.4824, 0.4251, 0.5329, 0.4116, 0.5792, 0.4919, 0.4824, 0.5949, 0.4824, 0.5178, 0.5792, 0.4919, 0.6177, 0.5586, 0.5329, 0.4116, 0.4824, 0.3242, 0.5698, 0.3747, 0.5792, 0.4919, 0.5329, 0.4116, 0.5698, 0.3747, 0.6501, 0.421, 0.6177, 0.5586, 0.5792, 0.4919, 0.6501, 0.421, 0.7168, 0.4595, 0.5698, 0.3747, 0.4824, 0.3242, 0.5833, 0.3242, 0.6501, 0.421, 0.5698, 0.3747, 0.5833, 0.3242, 0.676, 0.3242, 0.7168, 0.4595, 0.6501, 0.421, 0.676, 0.3242, 0.7531, 0.3242, 0.2118, 0.3242, 0.2888, 0.3242, 0.3148, 0.421, 0.248, 0.4595, 0.3815, 0.3242, 0.4824, 0.3242, 0.395, 0.3747, 0.2888, 0.3242, 0.3815, 0.3242, 0.395, 0.3747, 0.3148, 0.421, 0.395, 0.3747, 0.4824, 0.3242, 0.432, 0.4116, 0.3148, 0.421, 0.395, 0.3747, 0.432, 0.4116, 0.3856, 0.4919, 0.248, 0.4595, 0.3148, 0.421, 0.3856, 0.4919, 0.3471, 0.5586, 0.432, 0.4116, 0.4824, 0.3242, 0.4824, 0.4251, 0.3856, 0.4919, 0.432, 0.4116, 0.4824, 0.4251, 0.4824, 0.5178, 0.3471, 0.5586, 0.3856, 0.4919, 0.4824, 0.5178, 0.4824, 0.5949, 0.248, 0.4595, 0.3471, 0.5586, 0.3471, 0.5586, 0.248, 0.4595, 0.4824, 0.5949, 0.6177, 0.5586, 0.6177, 0.5586, 0.4824, 0.5949, 0.3471, 0.5586, 0.4824, 0.5949, 0.4824, 0.5949, 0.3471, 0.5586, 0.6177, 0.5586, 0.7168, 0.4595, 0.7168, 0.4595, 0.6177, 0.5586, 0.7168, 0.4595, 0.7531, 0.3242, 0.7531, 0.3242, 0.7168, 0.4595, 0.2118, 0.3242, 0.248, 0.4595, 0.248, 0.4595, 0.2118, 0.3242])
me_sphere_010.materials.append(mat_cstar1_png)
me_sphere_010.use_remesh_fix_poles = True
me_sphere_010.use_remesh_preserve_attributes = False
me_sphere_010.use_mirror_vertex_groups = False
me_sphere_010.update()
me_sphere_012 = bpy.data.meshes.new('Sphere.012')
me_sphere_012.from_pydata([(2.273e-08, -6.089e-09, 0.2259), (-0.0424, -0.07344, 0.2121), (-0.08137, -0.1409, 0.1717), (-0.1137, -0.197, 0.108), (-0.07344, -0.0424, 0.2121), (-0.1409, -0.08137, 0.1717), (-0.197, -0.1137, 0.108), (-0.0848, -5.503e-08, 0.2121), (-0.1627, -4.524e-08, 0.1717), (-0.2275, -5.92e-08, 0.108), (0.0848, -4.021e-08, 0.2121), (0.1627, -5.001e-08, 0.1717), (0.2275, -3.604e-08, 0.108), (0.07344, -0.0424, 0.2121), (0.1409, -0.08137, 0.1717), (0.197, -0.1137, 0.108), (0.0424, -0.07344, 0.2121), (0.08137, -0.1409, 0.1717), (0.1137, -0.197, 0.108), (5.221e-09, -0.0848, 0.2121), (-1.289e-08, -0.1627, 0.1717), (1.082e-09, -0.2275, 0.108)], [], [(19, 0, 1), (20, 19, 1, 2), (21, 20, 2, 3), (1, 0, 4), (2, 1, 4, 5), (3, 2, 5, 6), (4, 0, 7), (5, 4, 7, 8), (6, 5, 8, 9), (12, 11, 14, 15), (10, 0, 13), (11, 10, 13, 14), (13, 0, 16), (14, 13, 16, 17), (15, 14, 17, 18), (16, 0, 19), (17, 16, 19, 20), (18, 17, 20, 21)])
_uv = me_sphere_012.uv_layers.new(name='UVMap')
_uv.uv.foreach_set('vector', [0.4824, 0.2233, 0.4824, 0.3242, 0.432, 0.2368, 0.4824, 0.1306, 0.4824, 0.2233, 0.432, 0.2368, 0.3856, 0.1565, 0.4824, 0.05358, 0.4824, 0.1306, 0.3856, 0.1565, 0.3471, 0.08983, 0.432, 0.2368, 0.4824, 0.3242, 0.395, 0.2738, 0.3856, 0.1565, 0.432, 0.2368, 0.395, 0.2738, 0.3148, 0.2274, 0.3471, 0.08983, 0.3856, 0.1565, 0.3148, 0.2274, 0.248, 0.1889, 0.395, 0.2738, 0.4824, 0.3242, 0.3815, 0.3242, 0.3148, 0.2274, 0.395, 0.2738, 0.3815, 0.3242, 0.2888, 0.3242, 0.248, 0.1889, 0.3148, 0.2274, 0.2888, 0.3242, 0.2118, 0.3242, 0.7531, 0.3242, 0.676, 0.3242, 0.6501, 0.2274, 0.7168, 0.1889, 0.5833, 0.3242, 0.4824, 0.3242, 0.5698, 0.2738, 0.676, 0.3242, 0.5833, 0.3242, 0.5698, 0.2738, 0.6501, 0.2274, 0.5698, 0.2738, 0.4824, 0.3242, 0.5329, 0.2368, 0.6501, 0.2274, 0.5698, 0.2738, 0.5329, 0.2368, 0.5792, 0.1565, 0.7168, 0.1889, 0.6501, 0.2274, 0.5792, 0.1565, 0.6177, 0.08983, 0.5329, 0.2368, 0.4824, 0.3242, 0.4824, 0.2233, 0.5792, 0.1565, 0.5329, 0.2368, 0.4824, 0.2233, 0.4824, 0.1306, 0.6177, 0.08983, 0.5792, 0.1565, 0.4824, 0.1306, 0.4824, 0.05358])
me_sphere_012.materials.append(mat_cstar1_png)
me_sphere_012.use_remesh_fix_poles = True
me_sphere_012.use_remesh_preserve_attributes = False
me_sphere_012.use_mirror_vertex_groups = False
me_sphere_012.update()
me_cylinder_001 = bpy.data.meshes.new('Cylinder.001')
me_cylinder_001.from_pydata([(0.0, 0.2, -0.1), (0.0, 0.2, 0.1), (0.1414, 0.1414, -0.1), (0.1414, 0.1414, 0.1), (0.2, -8.742e-09, -0.1), (0.2, -8.742e-09, 0.1), (0.1414, -0.1414, -0.1), (0.1414, -0.1414, 0.1), (-1.748e-08, -0.2, -0.1), (-1.748e-08, -0.2, 0.1), (-0.1414, -0.1414, -0.1), (-0.1414, -0.1414, 0.1), (-0.2, 2.385e-09, -0.1), (-0.2, 2.385e-09, 0.1), (-0.1414, 0.1414, -0.1), (-0.1414, 0.1414, 0.1)], [], [(0, 1, 3, 2), (2, 3, 5, 4), (4, 5, 7, 6), (6, 7, 9, 8), (8, 9, 11, 10), (10, 11, 13, 12), (3, 1, 15, 13, 11, 9, 7, 5), (12, 13, 15, 14), (14, 15, 1, 0), (0, 2, 4, 6, 8, 10, 12, 14)])
_uv = me_cylinder_001.uv_layers.new(name='UVMap')
_uv.uv.foreach_set('vector', [1.0, 0.5, 1.0, 1.0, 0.875, 1.0, 0.875, 0.5, 0.875, 0.5, 0.875, 1.0, 0.75, 1.0, 0.75, 0.5, 0.75, 0.5, 0.75, 1.0, 0.625, 1.0, 0.625, 0.5, 0.625, 0.5, 0.625, 1.0, 0.5, 1.0, 0.5, 0.5, 0.5, 0.5, 0.5, 1.0, 0.375, 1.0, 0.375, 0.5, 0.375, 0.5, 0.375, 1.0, 0.25, 1.0, 0.25, 0.5, 0.4197, 0.4197, 0.25, 0.49, 0.08029, 0.4197, 0.01, 0.25, 0.08029, 0.08029, 0.25, 0.01, 0.4197, 0.08029, 0.49, 0.25, 0.25, 0.5, 0.25, 1.0, 0.125, 1.0, 0.125, 0.5, 0.125, 0.5, 0.125, 1.0, 0.0, 1.0, 0.0, 0.5, 0.75, 0.49, 0.9197, 0.4197, 0.99, 0.25, 0.9197, 0.08029, 0.75, 0.01, 0.5803, 0.08029, 0.51, 0.25, 0.5803, 0.4197])
me_cylinder_001.use_remesh_fix_poles = True
me_cylinder_001.use_remesh_preserve_attributes = False
me_cylinder_001.use_mirror_vertex_groups = False
me_cylinder_001.update()
me_plane = bpy.data.meshes.new('Plane')
me_plane.from_pydata([(-0.25, 0.0, 0.0), (0.25, 0.0, 0.0)], [(0, 1)], [])
_uv = me_plane.uv_layers.new(name='UVMap')
_uv.uv.foreach_set('vector', [])
me_plane.materials.append(mat_cstar1_png)
me_plane.use_remesh_fix_poles = True
me_plane.use_remesh_preserve_attributes = False
me_plane.use_mirror_vertex_groups = False
me_plane.update()
me_plane_001 = bpy.data.meshes.new('Plane.001')
me_plane_001.from_pydata([(1.093e-08, -0.25, 0.0), (-1.093e-08, 0.25, 0.0)], [(0, 1)], [])
_uv = me_plane_001.uv_layers.new(name='UVMap')
_uv.uv.foreach_set('vector', [])
me_plane_001.materials.append(mat_cstar1_png)
me_plane_001.use_remesh_fix_poles = True
me_plane_001.use_remesh_preserve_attributes = False
me_plane_001.use_mirror_vertex_groups = False
me_plane_001.update()
me_plane_002 = bpy.data.meshes.new('Plane.002')
me_plane_002.from_pydata([(-0.5, -0.5, 0.0), (0.5, -0.5, 0.0), (-0.5, 0.5, 0.0), (0.5, 0.5, 0.0)], [], [(0, 1, 3, 2)])
_uv = me_plane_002.uv_layers.new(name='UVMap')
_uv.uv.foreach_set('vector', [0.0, 0.0, 1.0, 0.0, 1.0, 1.0, 0.0, 1.0])
me_plane_002.materials.append(mat_cstar1_png)
me_plane_002.use_remesh_fix_poles = True
me_plane_002.use_remesh_preserve_attributes = False
me_plane_002.use_mirror_vertex_groups = False
me_plane_002.update()
me_plane_003 = bpy.data.meshes.new('Plane.003')
me_plane_003.from_pydata([(-0.25, 0.0, 0.0), (0.25, 0.0, 0.0)], [(0, 1)], [])
_uv = me_plane_003.uv_layers.new(name='UVMap')
_uv.uv.foreach_set('vector', [])
me_plane_003.materials.append(mat_cstar1_png)
me_plane_003.use_remesh_fix_poles = True
me_plane_003.use_remesh_preserve_attributes = False
me_plane_003.use_mirror_vertex_groups = False
me_plane_003.update()
me_plane_004 = bpy.data.meshes.new('Plane.004')
me_plane_004.from_pydata([(-0.25, 0.0, 0.0), (0.25, 0.0, 0.0)], [(0, 1)], [])
_uv = me_plane_004.uv_layers.new(name='UVMap')
_uv.uv.foreach_set('vector', [])
me_plane_004.materials.append(mat_cstar1_png)
me_plane_004.use_remesh_fix_poles = True
me_plane_004.use_remesh_preserve_attributes = False
me_plane_004.use_mirror_vertex_groups = False
me_plane_004.update()
me_combine_002 = bpy.data.meshes.new('Combine.002')
me_combine_002.from_pydata([(-0.1429, 0.1433, 0.08898), (0.1434, 0.1428, 0.08898), (0.000873, 0.4998, 0.08961), (-0.5, 0.000718, 0.08873), (-0.1434, -0.1431, 0.08848), (-0.000873, -0.5002, 0.08786), (0.1429, -0.1436, 0.08848), (0.5, -0.001027, 0.08873), (-0.1429, 0.1433, -0.121), (0.1434, 0.1428, -0.121), (0.000873, 0.4998, -0.1204), (-0.5, 0.000718, -0.1213), (-0.1434, -0.1431, -0.1215), (-0.000873, -0.5002, -0.1221), (0.1429, -0.1436, -0.1215), (0.5, -0.001027, -0.1213)], [], [(0, 3, 4, 5, 6, 7, 1, 2), (6, 5, 13, 14), (7, 6, 14, 15), (2, 1, 9, 10), (4, 3, 11, 12), (5, 4, 12, 13), (1, 7, 15, 9), (0, 2, 10, 8), (3, 0, 8, 11), (9, 15, 14, 13, 12, 11, 8, 10)])
_uv = me_combine_002.uv_layers.new(name='UVMap')
_uv.uv.foreach_set('vector', [0.3571, 0.6434, 0.0, 0.5009, 0.3566, 0.3571, 0.4991, 0.0, 0.6429, 0.3566, 1.0, 0.4991, 0.6434, 0.6429, 0.5009, 1.0, 0.5, 0.4688, 0.0625, 0.4688, 0.0625, 0.2188, 0.5, 0.2188, 0.9062, 0.4688, 0.5, 0.4688, 0.5, 0.2188, 0.9062, 0.2188, 0.6875, 0.9531, 0.2812, 0.9531, 0.2812, 0.7031, 0.6875, 0.7031, 0.5, 0.4688, 0.0625, 0.4688, 0.0625, 0.2188, 0.5, 0.2188, 0.5, 0.4688, 0.9375, 0.4688, 0.9375, 0.2188, 0.5, 0.2188, 0.09375, 0.4688, 0.5, 0.4688, 0.5, 0.2188, 0.09375, 0.2188, 0.2812, 0.9531, 0.6875, 0.9531, 0.6875, 0.7031, 0.2812, 0.7031, 0.9062, 0.4688, 1.344, 0.4688, 1.344, 0.2188, 0.9062, 0.2188, 0.6434, 0.6429, 1.0, 0.4991, 0.6429, 0.3566, 0.4991, 0.0, 0.3566, 0.3571, 0.0, 0.5009, 0.3571, 0.6434, 0.5009, 1.0])
me_combine_002.materials.append(mat_cstar1_png)
me_combine_002.materials.append(mat_cstar2_png)
me_combine_002.use_remesh_fix_poles = True
me_combine_002.use_remesh_preserve_attributes = False
me_combine_002.use_mirror_vertex_groups = False
me_combine_002.update()
me_combine_003 = bpy.data.meshes.new('Combine.003')
me_combine_003.from_pydata([(-0.01489, 0.181, 0.06382), (0.1811, 0.01478, 0.06353), (0.2902, 0.3421, 0.0641), (-0.3422, 0.2901, 0.06401), (-0.1811, -0.015, 0.06348), (-0.2902, -0.3423, 0.0629), (0.01489, -0.1812, 0.06319), (0.3422, -0.2903, 0.063), (-0.01489, 0.181, -0.09618), (0.2902, 0.3421, -0.0959), (0.1811, 0.01478, -0.09647), (0.3422, -0.2903, -0.097), (0.01489, -0.1812, -0.09681), (-0.2902, -0.3423, -0.09709), (-0.1811, -0.015, -0.09652), (-0.3422, 0.2901, -0.09599)], [], [(2, 1, 7, 6, 5, 4, 3, 0), (9, 8, 15, 14, 13, 12, 11, 10), (6, 7, 11, 12), (1, 2, 9, 10), (3, 4, 14, 15), (5, 6, 12, 13), (7, 1, 10, 11), (2, 0, 8, 9), (0, 3, 15, 8), (4, 5, 13, 14)])
_uv = me_combine_003.uv_layers.new(name='UVMap')
_uv.uv.foreach_set('vector', [0.924, 1.0, 0.7646, 0.5218, 1.0, 0.07597, 0.5218, 0.2354, 0.07597, 0.0, 0.2354, 0.4782, 0.0, 0.924, 0.4782, 0.7646, 0.924, 1.0, 0.4782, 0.7646, 0.0, 0.924, 0.2354, 0.4782, 0.07597, 0.0, 0.5218, 0.2354, 1.0, 0.07597, 0.7646, 0.5218, 0.5312, 0.625, 1.0, 0.625, 1.0, 0.3906, 0.5312, 0.3906, 0.5, 0.625, 0.9688, 0.625, 0.9688, 0.3906, 0.5, 0.3906, 0.8906, 0.625, 0.4844, 0.625, 0.4844, 0.3906, 0.8906, 0.3906, 0.09375, 0.625, 0.5312, 0.625, 0.5312, 0.3906, 0.09375, 0.3906, 0.09375, 0.625, 0.5, 0.625, 0.5, 0.3906, 0.09375, 0.3906, 0.9219, 0.625, 0.4844, 0.625, 0.4844, 0.4062, 0.9219, 0.4062, 0.4844, 0.625, 0.01562, 0.625, 0.01562, 0.4062, 0.4844, 0.4062, 0.4844, 0.625, 0.01562, 0.625, 0.01562, 0.3906, 0.4844, 0.3906])
me_combine_003.materials.append(mat_cstar2_png)
me_combine_003.use_remesh_fix_poles = True
me_combine_003.use_remesh_preserve_attributes = False
me_combine_003.use_mirror_vertex_groups = False
me_combine_003.update()

# ---- curves / text
txt_text = bpy.data.curves.new('Text', 'FONT')
txt_text.dimensions = '2D'
txt_text.body = 'top lid:\t3.91\nbot lid:\t50.00\neye y:\t20.52\neye x:\t23.91\n'
txt_text.use_path_clamp = True

# ---- objects
ob_aa_originalmess = bpy.data.objects.new('aa.originalmess', me_combine)
ob_s03ball = bpy.data.objects.new('@s03ball', me_sphere_008)
ob_s00lidtop = bpy.data.objects.new('@s00lidtop', me_sphere_010)
ob_s01lidbot = bpy.data.objects.new('@s01lidbot', me_sphere_012)
ob_z_cutout = bpy.data.objects.new('z.cutout', me_cylinder_001)
ob_x03ha0000 = bpy.data.objects.new('@x03ha0000', me_plane)
ob_x02co0000 = bpy.data.objects.new('@x02co0000', me_plane_001)
ob_s02hackplat = bpy.data.objects.new('@s02hackplat', me_plane_002)
ob_a_blink = bpy.data.objects.new('A.blink', None)
ob_a_eye_look_at = bpy.data.objects.new('A.eye look at', None)
ob_a_reset = bpy.data.objects.new('A.reset', None)
ob_x00co0000 = bpy.data.objects.new('@x00co0000', me_plane_003)
ob_x01co0000 = bpy.data.objects.new('@x01co0000', me_plane_004)
ob_compass = bpy.data.objects.new('compass', me_combine_002)
ob_z_semicardinals = bpy.data.objects.new('z.semicardinals', me_combine_003)
ob_text = bpy.data.objects.new('Text', txt_text)
ob_z_driverhack = bpy.data.objects.new('z.driverhack', None)

# ---- transforms, parenting, visibility, modifiers, constraints
ob_aa_originalmess.location = (0.0, 0.0, 0.0)
ob_aa_originalmess.color = (0.65, 0.3279, 0.01015, 1.0)
ob_aa_originalmess.lineart.crease_threshold = 0.0
_m = ob_aa_originalmess.modifiers.new('Boolean', 'BOOLEAN')
_m.object = ob_z_cutout
ob_s03ball.location = (0.0, 0.0, -0.09)
ob_s03ball.scale = (0.9184, 0.9184, 0.9184)
ob_s03ball.lineart.crease_threshold = 0.0
_c = ob_s03ball.constraints.new('LIMIT_ROTATION'); _c.name = 'Limit Rotation'
_c.mute = True
_c.enabled = False
_c.active = False
_c.use_limit_x = True
_c.use_limit_y = True
_c.use_limit_z = True
_c.min_x = -0.5236
_c.min_y = -0.6109
_c.max_x = 0.5236
_c.max_y = 0.6109
_c.use_legacy_behavior = True
_c = ob_s03ball.constraints.new('DAMPED_TRACK'); _c.name = 'Damped Track'
_c.target = ob_a_eye_look_at
_c.track_axis = 'TRACK_Z'
ob_s00lidtop.location = (0.0, 0.0, -0.02)
ob_s00lidtop.rotation_euler = (0.0683, -0.0, 0.0)
ob_s00lidtop.color = (0.6514, 0.3278, 0.01033, 1.0)
ob_s00lidtop.lineart.crease_threshold = 0.0
_m = ob_s00lidtop.modifiers.new('Solidify', 'SOLIDIFY')
_m.solidify_mode = 'NON_MANIFOLD'
_m.thickness = 0.02
_m.offset = -0.5
_m.nonmanifold_boundary_mode = 'FLAT'
_c = ob_s00lidtop.constraints.new('LIMIT_ROTATION'); _c.name = 'Limit Rotation'
_c.mute = True
_c.enabled = False
_c.active = True
_c.use_limit_x = True
_c.use_limit_y = True
_c.use_limit_z = True
_c.min_x = -0.8727
_c.use_legacy_behavior = True
ob_s01lidbot.location = (0.0, 0.0, -0.02)
ob_s01lidbot.rotation_euler = (0.8727, 0.0, 0.0)
ob_s01lidbot.color = (0.6514, 0.3278, 0.01033, 1.0)
ob_s01lidbot.lineart.crease_threshold = 0.0
_m = ob_s01lidbot.modifiers.new('Solidify', 'SOLIDIFY')
_m.solidify_mode = 'NON_MANIFOLD'
_m.thickness = 0.02
_m.offset = -0.5
_m.nonmanifold_boundary_mode = 'FLAT'
ob_z_cutout.location = (0.0, 0.0, 0.159)
ob_z_cutout.display_type = 'WIRE'
ob_z_cutout.lineart.crease_threshold = 0.0
_m = ob_z_cutout.modifiers.new('Bevel', 'BEVEL')
_m.width = 0.031
_m.width_pct = 0.031
_m.limit_method = 'WEIGHT'
ob_x03ha0000.location = (0.0, 3.353e-08, -0.09)
ob_x03ha0000.show_in_front = True
ob_x03ha0000.lineart.crease_threshold = 0.0
ob_x02co0000.location = (0.0, 3.353e-08, -0.09)
ob_x02co0000.show_in_front = True
ob_x02co0000.lineart.crease_threshold = 0.0
ob_s02hackplat.location = (0.0, 0.0, -0.09)
ob_s02hackplat.scale = (0.1, 0.1, 0.1)
ob_s02hackplat.lineart.crease_threshold = 0.0
ob_a_blink.location = (-1.0, 1.0, 0.0)
ob_a_blink.empty_display_size = 0.125
ob_a_blink.show_name = True
ob_a_blink.lineart.crease_threshold = 0.0
_c = ob_a_blink.constraints.new('LIMIT_LOCATION'); _c.name = 'Limit Location'
_c.use_min_x = True
_c.use_min_y = True
_c.use_min_z = True
_c.use_max_x = True
_c.use_max_y = True
_c.use_max_z = True
_c.min_x = -1.0
_c.max_x = -1.0
_c.max_y = 1.0
_c.use_transform_limit = True
ob_a_eye_look_at.location = (0.2415, -0.2616, 0.5)
ob_a_eye_look_at.rotation_euler = (1.571, 0.0, 0.0)
ob_a_eye_look_at.empty_display_type = 'CIRCLE'
ob_a_eye_look_at.empty_display_size = 0.125
ob_a_eye_look_at.lineart.crease_threshold = 0.0
_c = ob_a_eye_look_at.constraints.new('LIMIT_LOCATION'); _c.name = 'Limit Location'
_c.use_min_x = True
_c.use_min_y = True
_c.use_min_z = True
_c.use_max_x = True
_c.use_max_y = True
_c.use_max_z = True
_c.min_x = -0.3
_c.min_y = -0.3
_c.min_z = 0.5
_c.max_x = 0.3
_c.max_y = 0.3
_c.max_z = 0.5
_c.use_transform_limit = True
ob_a_reset.location = (-2.0, 0.0, 0.0)
ob_a_reset.empty_display_size = 0.125
ob_a_reset.show_name = True
ob_a_reset.lineart.crease_threshold = 0.0
_c = ob_a_reset.constraints.new('LIMIT_LOCATION'); _c.name = 'Limit Location'
_c.use_min_x = True
_c.use_min_y = True
_c.use_min_z = True
_c.use_max_x = True
_c.use_max_y = True
_c.use_max_z = True
_c.min_x = -2.0
_c.max_x = -2.0
_c.max_y = 1.0
_c.use_transform_limit = True
ob_x00co0000.location = (0.0, 0.0, 0.0)
ob_x00co0000.show_in_front = True
ob_x00co0000.lineart.crease_threshold = 0.0
ob_x01co0000.location = (0.0, 0.0, 0.0)
ob_x01co0000.show_in_front = True
ob_x01co0000.lineart.crease_threshold = 0.0
ob_compass.location = (0.0, 0.0, 0.0)
ob_compass.color = (0.65, 0.3279, 0.01015, 1.0)
ob_compass.lineart.crease_threshold = 0.0
_m = ob_compass.modifiers.new('Boolean', 'BOOLEAN')
_m.object = ob_z_semicardinals
_m.operation = 'UNION'
_m = ob_compass.modifiers.new('Boolean.001', 'BOOLEAN')
_m.object = ob_z_cutout
ob_z_semicardinals.location = (0.0, 0.0, 0.0)
ob_z_semicardinals.color = (0.65, 0.3279, 0.01015, 1.0)
ob_z_semicardinals.display_type = 'WIRE'
ob_z_semicardinals.lineart.crease_threshold = 0.0
ob_text.location = (1.0, 0.0, 0.0)
ob_text.scale = (0.1561, 0.1561, 1.0)
ob_text.lineart.crease_threshold = 0.0
ob_z_driverhack.location = (0.0, 0.0, 0.0)
ob_z_driverhack.lineart.crease_threshold = 0.0

# ---- collection membership
col_collection.objects.link(ob_aa_originalmess)
col_collection.objects.link(ob_s03ball)
col_collection.objects.link(ob_s00lidtop)
col_collection.objects.link(ob_s01lidbot)
col_collection.objects.link(ob_z_cutout)
col_collection.objects.link(ob_x03ha0000)
col_collection.objects.link(ob_x02co0000)
col_collection.objects.link(ob_s02hackplat)
col_collection.objects.link(ob_a_blink)
col_collection.objects.link(ob_a_eye_look_at)
col_collection.objects.link(ob_a_reset)
col_collection.objects.link(ob_x00co0000)
col_collection.objects.link(ob_x01co0000)
col_collection.objects.link(ob_compass)
col_collection.objects.link(ob_z_semicardinals)
col_collection.objects.link(ob_text)
col_collection.objects.link(ob_z_driverhack)

# ---- scene / render settings (as saved in the file)
scene.frame_start = 1; scene.frame_end = 250; scene.frame_set(0)
scene.render.engine = 'BLENDER_EEVEE_NEXT'
scene.cycles.use_denoising = False
scene.cycles.samples = 128
scene.cycles.sampling_pattern = 'TABULATED_SOBOL'
scene.cycles.use_adaptive_sampling = False
scene.cycles.use_light_tree = False
scene.view_settings.view_transform = 'Filmic'
bpy.context.view_layer.update()

# ---- added for rendering (the .blend has no active camera and no usable light): camera, sun
cam_auto = bpy.data.cameras.new('AutoCamera')
cam_auto.lens = 50.0
cam_auto.sensor_width = 36.0
cam_auto.clip_end = 1000.0
ob_auto_camera = bpy.data.objects.new('AutoCamera', cam_auto)
scene.collection.objects.link(ob_auto_camera)
ob_auto_camera.location = (3.24044, -3.01084, 2.07188)
ob_auto_camera.rotation_euler = (1.09748, -7.21219e-08, 0.694738)
scene.camera = ob_auto_camera
light_auto_sun = bpy.data.lights.new('AutoSun', 'SUN')
light_auto_sun.energy = 3.0
light_auto_sun.angle = 0.0523599
ob_auto_sun = bpy.data.objects.new('AutoSun', light_auto_sun)
scene.collection.objects.link(ob_auto_sun)
ob_auto_sun.rotation_euler = (0.872665, 0.174533, 0.523599)
bpy.context.view_layer.update()
